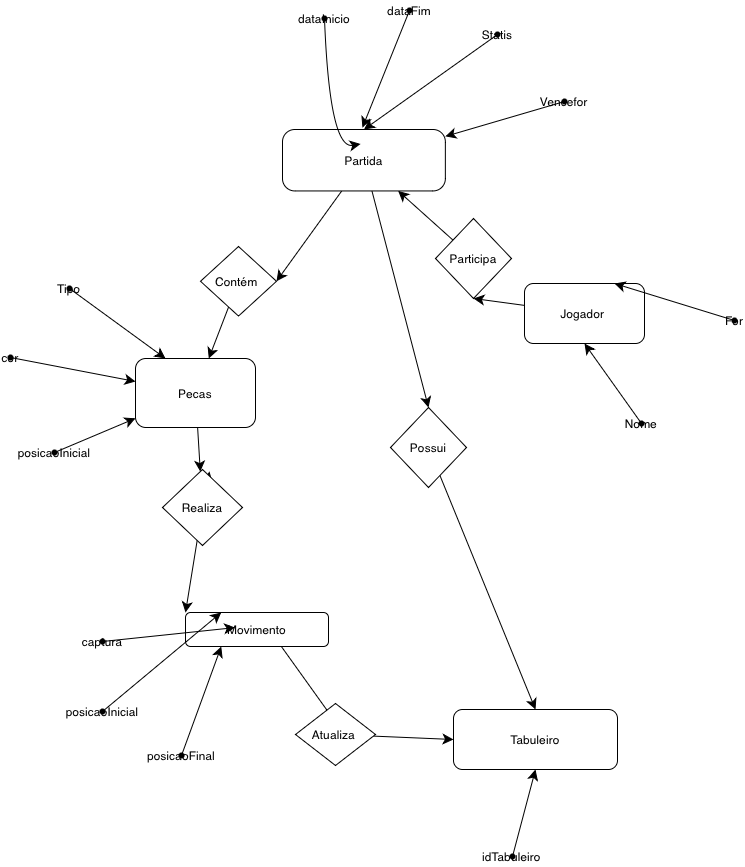

The diagram above was exported from draw.io. Its source (the exported page's mxGraphModel, read from the mxfile embedded in the PNG):
<mxGraphModel dx="655" dy="1485" grid="0" gridSize="10" guides="1" tooltips="1" connect="1" arrows="1" fold="1" page="0" pageScale="1" pageWidth="827" pageHeight="1169" math="0" shadow="0">
  <root>
    <mxCell id="0" />
    <mxCell id="1" parent="0" />
    <mxCell id="nGUfrVcsXOe1AB6mGZPG-22" style="edgeStyle=none;curved=1;rounded=0;orthogonalLoop=1;jettySize=auto;html=1;fontSize=12;startSize=8;endSize=8;" edge="1" parent="1" source="nGUfrVcsXOe1AB6mGZPG-23">
      <mxGeometry relative="1" as="geometry">
        <mxPoint x="-53" y="368" as="targetPoint" />
      </mxGeometry>
    </mxCell>
    <mxCell id="nGUfrVcsXOe1AB6mGZPG-2" value="Pecas" style="rounded=1;whiteSpace=wrap;html=1;" vertex="1" parent="1">
      <mxGeometry x="-127" y="255" width="120" height="69" as="geometry" />
    </mxCell>
    <mxCell id="nGUfrVcsXOe1AB6mGZPG-26" style="edgeStyle=none;curved=1;rounded=0;orthogonalLoop=1;jettySize=auto;html=1;entryX=0;entryY=0;entryDx=0;entryDy=0;fontSize=12;startSize=8;endSize=8;exitX=0.5;exitY=0;exitDx=0;exitDy=0;" edge="1" parent="1" source="nGUfrVcsXOe1AB6mGZPG-3" target="nGUfrVcsXOe1AB6mGZPG-25">
      <mxGeometry relative="1" as="geometry">
        <mxPoint x="165" y="640" as="sourcePoint" />
      </mxGeometry>
    </mxCell>
    <mxCell id="nGUfrVcsXOe1AB6mGZPG-3" value="Movimento" style="rounded=1;whiteSpace=wrap;html=1;" vertex="1" parent="1">
      <mxGeometry x="-77" y="509" width="143" height="34" as="geometry" />
    </mxCell>
    <mxCell id="nGUfrVcsXOe1AB6mGZPG-12" style="edgeStyle=none;curved=1;rounded=0;orthogonalLoop=1;jettySize=auto;html=1;fontSize=12;startSize=8;endSize=8;entryX=1;entryY=0.5;entryDx=0;entryDy=0;" edge="1" parent="1" source="nGUfrVcsXOe1AB6mGZPG-4" target="nGUfrVcsXOe1AB6mGZPG-13">
      <mxGeometry relative="1" as="geometry">
        <mxPoint x="353" y="435" as="targetPoint" />
      </mxGeometry>
    </mxCell>
    <mxCell id="nGUfrVcsXOe1AB6mGZPG-4" value="Jogador&amp;nbsp;" style="rounded=1;whiteSpace=wrap;html=1;" vertex="1" parent="1">
      <mxGeometry x="262" y="180" width="120" height="60" as="geometry" />
    </mxCell>
    <mxCell id="nGUfrVcsXOe1AB6mGZPG-1" value="Tabuleiro" style="rounded=1;whiteSpace=wrap;html=1;" vertex="1" parent="1">
      <mxGeometry x="191" y="606" width="164" height="60" as="geometry" />
    </mxCell>
    <mxCell id="nGUfrVcsXOe1AB6mGZPG-17" style="edgeStyle=none;curved=1;rounded=0;orthogonalLoop=1;jettySize=auto;html=1;entryX=0.5;entryY=0;entryDx=0;entryDy=0;fontSize=12;startSize=8;endSize=8;" edge="1" parent="1" source="nGUfrVcsXOe1AB6mGZPG-5" target="nGUfrVcsXOe1AB6mGZPG-16">
      <mxGeometry relative="1" as="geometry" />
    </mxCell>
    <mxCell id="nGUfrVcsXOe1AB6mGZPG-20" style="edgeStyle=none;curved=1;rounded=0;orthogonalLoop=1;jettySize=auto;html=1;entryX=0;entryY=0.5;entryDx=0;entryDy=0;fontSize=12;startSize=8;endSize=8;" edge="1" parent="1" source="nGUfrVcsXOe1AB6mGZPG-5" target="nGUfrVcsXOe1AB6mGZPG-19">
      <mxGeometry relative="1" as="geometry" />
    </mxCell>
    <mxCell id="nGUfrVcsXOe1AB6mGZPG-5" value="Partida" style="rounded=1;whiteSpace=wrap;html=1;arcSize=20;rotation=0;" vertex="1" parent="1">
      <mxGeometry x="20" y="26" width="162.86" height="61.44" as="geometry" />
    </mxCell>
    <mxCell id="nGUfrVcsXOe1AB6mGZPG-15" style="edgeStyle=none;curved=1;rounded=0;orthogonalLoop=1;jettySize=auto;html=1;fontSize=12;startSize=8;endSize=8;" edge="1" parent="1" source="nGUfrVcsXOe1AB6mGZPG-13" target="nGUfrVcsXOe1AB6mGZPG-5">
      <mxGeometry relative="1" as="geometry" />
    </mxCell>
    <mxCell id="nGUfrVcsXOe1AB6mGZPG-13" value="Participa" style="rhombus;whiteSpace=wrap;html=1;direction=south;" vertex="1" parent="1">
      <mxGeometry x="173" y="115" width="76" height="80" as="geometry" />
    </mxCell>
    <mxCell id="nGUfrVcsXOe1AB6mGZPG-18" style="edgeStyle=none;curved=1;rounded=0;orthogonalLoop=1;jettySize=auto;html=1;fontSize=12;startSize=8;endSize=8;" edge="1" parent="1" source="nGUfrVcsXOe1AB6mGZPG-16" target="nGUfrVcsXOe1AB6mGZPG-2">
      <mxGeometry relative="1" as="geometry" />
    </mxCell>
    <mxCell id="nGUfrVcsXOe1AB6mGZPG-16" value="Contém&amp;nbsp;" style="rhombus;whiteSpace=wrap;html=1;direction=south;" vertex="1" parent="1">
      <mxGeometry x="-62" y="143" width="76" height="69.56" as="geometry" />
    </mxCell>
    <mxCell id="nGUfrVcsXOe1AB6mGZPG-21" style="edgeStyle=none;curved=1;rounded=0;orthogonalLoop=1;jettySize=auto;html=1;entryX=0.5;entryY=0;entryDx=0;entryDy=0;fontSize=12;startSize=8;endSize=8;" edge="1" parent="1" source="nGUfrVcsXOe1AB6mGZPG-19" target="nGUfrVcsXOe1AB6mGZPG-1">
      <mxGeometry relative="1" as="geometry" />
    </mxCell>
    <mxCell id="nGUfrVcsXOe1AB6mGZPG-19" value="Possui" style="rhombus;whiteSpace=wrap;html=1;direction=south;" vertex="1" parent="1">
      <mxGeometry x="128" y="304" width="76" height="80" as="geometry" />
    </mxCell>
    <mxCell id="nGUfrVcsXOe1AB6mGZPG-24" style="edgeStyle=none;curved=1;rounded=0;orthogonalLoop=1;jettySize=auto;html=1;entryX=0;entryY=0;entryDx=0;entryDy=0;fontSize=12;startSize=8;endSize=8;" edge="1" parent="1" source="nGUfrVcsXOe1AB6mGZPG-23" target="nGUfrVcsXOe1AB6mGZPG-3">
      <mxGeometry relative="1" as="geometry" />
    </mxCell>
    <mxCell id="nGUfrVcsXOe1AB6mGZPG-28" style="edgeStyle=none;curved=1;rounded=0;orthogonalLoop=1;jettySize=auto;html=1;fontSize=12;startSize=8;endSize=8;entryX=0;entryY=0.5;entryDx=0;entryDy=0;" edge="1" parent="1" source="nGUfrVcsXOe1AB6mGZPG-25" target="nGUfrVcsXOe1AB6mGZPG-1">
      <mxGeometry relative="1" as="geometry">
        <mxPoint x="247.18181818181802" y="473.181818181818" as="targetPoint" />
      </mxGeometry>
    </mxCell>
    <mxCell id="nGUfrVcsXOe1AB6mGZPG-25" value="Atualiza&amp;nbsp;" style="rhombus;whiteSpace=wrap;html=1;direction=west;" vertex="1" parent="1">
      <mxGeometry x="33" y="600" width="80" height="62" as="geometry" />
    </mxCell>
    <mxCell id="nGUfrVcsXOe1AB6mGZPG-29" value="" style="edgeStyle=none;curved=1;rounded=0;orthogonalLoop=1;jettySize=auto;html=1;fontSize=12;startSize=8;endSize=8;" edge="1" parent="1" source="nGUfrVcsXOe1AB6mGZPG-2" target="nGUfrVcsXOe1AB6mGZPG-23">
      <mxGeometry relative="1" as="geometry">
        <mxPoint x="-61" y="324" as="sourcePoint" />
        <mxPoint x="-53" y="368" as="targetPoint" />
      </mxGeometry>
    </mxCell>
    <mxCell id="nGUfrVcsXOe1AB6mGZPG-23" value="Realiza" style="rhombus;whiteSpace=wrap;html=1;direction=west;" vertex="1" parent="1">
      <mxGeometry x="-100" y="366" width="80" height="76" as="geometry" />
    </mxCell>
    <mxCell id="nGUfrVcsXOe1AB6mGZPG-34" style="edgeStyle=none;curved=1;rounded=0;orthogonalLoop=1;jettySize=auto;html=1;fontSize=12;startSize=8;endSize=8;entryX=0.5;entryY=1;entryDx=0;entryDy=0;" edge="1" parent="1" source="nGUfrVcsXOe1AB6mGZPG-30" target="nGUfrVcsXOe1AB6mGZPG-4">
      <mxGeometry relative="1" as="geometry">
        <mxPoint x="352" y="251" as="targetPoint" />
      </mxGeometry>
    </mxCell>
    <mxCell id="nGUfrVcsXOe1AB6mGZPG-30" value="Nome" style="shape=waypoint;sketch=0;size=6;pointerEvents=1;points=[];fillColor=none;resizable=0;rotatable=0;perimeter=centerPerimeter;snapToPoint=1;" vertex="1" parent="1">
      <mxGeometry x="369" y="310" width="20" height="20" as="geometry" />
    </mxCell>
    <mxCell id="nGUfrVcsXOe1AB6mGZPG-36" style="edgeStyle=none;curved=1;rounded=0;orthogonalLoop=1;jettySize=auto;html=1;entryX=0.75;entryY=0;entryDx=0;entryDy=0;fontSize=12;startSize=8;endSize=8;" edge="1" parent="1" source="nGUfrVcsXOe1AB6mGZPG-35" target="nGUfrVcsXOe1AB6mGZPG-4">
      <mxGeometry relative="1" as="geometry" />
    </mxCell>
    <mxCell id="nGUfrVcsXOe1AB6mGZPG-35" value="For" style="shape=waypoint;sketch=0;size=6;pointerEvents=1;points=[];fillColor=none;resizable=0;rotatable=0;perimeter=centerPerimeter;snapToPoint=1;" vertex="1" parent="1">
      <mxGeometry x="462" y="207" width="20" height="20" as="geometry" />
    </mxCell>
    <mxCell id="nGUfrVcsXOe1AB6mGZPG-46" style="edgeStyle=none;curved=1;rounded=0;orthogonalLoop=1;jettySize=auto;html=1;entryX=0.5;entryY=0;entryDx=0;entryDy=0;fontSize=12;startSize=8;endSize=8;" edge="1" parent="1" source="nGUfrVcsXOe1AB6mGZPG-37" target="nGUfrVcsXOe1AB6mGZPG-5">
      <mxGeometry relative="1" as="geometry" />
    </mxCell>
    <mxCell id="nGUfrVcsXOe1AB6mGZPG-37" value="Statis" style="shape=waypoint;sketch=0;size=6;pointerEvents=1;points=[];fillColor=none;resizable=0;rotatable=0;perimeter=centerPerimeter;snapToPoint=1;" vertex="1" parent="1">
      <mxGeometry x="225" y="-79" width="20" height="20" as="geometry" />
    </mxCell>
    <mxCell id="nGUfrVcsXOe1AB6mGZPG-43" style="edgeStyle=none;curved=1;rounded=0;orthogonalLoop=1;jettySize=auto;html=1;fontSize=12;startSize=8;endSize=8;" edge="1" parent="1" source="nGUfrVcsXOe1AB6mGZPG-38" target="nGUfrVcsXOe1AB6mGZPG-5">
      <mxGeometry relative="1" as="geometry" />
    </mxCell>
    <mxCell id="nGUfrVcsXOe1AB6mGZPG-38" value="Vencefor" style="shape=waypoint;sketch=0;size=6;pointerEvents=1;points=[];fillColor=none;resizable=0;rotatable=0;perimeter=centerPerimeter;snapToPoint=1;" vertex="1" parent="1">
      <mxGeometry x="292" y="-12" width="20" height="20" as="geometry" />
    </mxCell>
    <mxCell id="nGUfrVcsXOe1AB6mGZPG-48" style="edgeStyle=none;curved=1;rounded=0;orthogonalLoop=1;jettySize=auto;html=1;fontSize=12;startSize=8;endSize=8;" edge="1" parent="1" source="nGUfrVcsXOe1AB6mGZPG-39">
      <mxGeometry relative="1" as="geometry">
        <mxPoint x="98.09090909090901" y="40.45454545454527" as="targetPoint" />
        <Array as="points">
          <mxPoint x="67" y="46" />
        </Array>
      </mxGeometry>
    </mxCell>
    <mxCell id="nGUfrVcsXOe1AB6mGZPG-39" value="dataInicio" style="shape=waypoint;sketch=0;size=6;pointerEvents=1;points=[];fillColor=none;resizable=0;rotatable=0;perimeter=centerPerimeter;snapToPoint=1;" vertex="1" parent="1">
      <mxGeometry x="52" y="-95" width="20" height="20" as="geometry" />
    </mxCell>
    <mxCell id="nGUfrVcsXOe1AB6mGZPG-47" style="edgeStyle=none;curved=1;rounded=0;orthogonalLoop=1;jettySize=auto;html=1;fontSize=12;startSize=8;endSize=8;" edge="1" parent="1" source="nGUfrVcsXOe1AB6mGZPG-40">
      <mxGeometry relative="1" as="geometry">
        <mxPoint x="99.90909090909076" y="24.09090909090901" as="targetPoint" />
      </mxGeometry>
    </mxCell>
    <mxCell id="nGUfrVcsXOe1AB6mGZPG-40" value="dataFim" style="shape=waypoint;sketch=0;size=6;pointerEvents=1;points=[];fillColor=none;resizable=0;rotatable=0;perimeter=centerPerimeter;snapToPoint=1;" vertex="1" parent="1">
      <mxGeometry x="137" y="-103" width="20" height="20" as="geometry" />
    </mxCell>
    <mxCell id="nGUfrVcsXOe1AB6mGZPG-53" style="edgeStyle=none;curved=1;rounded=0;orthogonalLoop=1;jettySize=auto;html=1;fontSize=12;startSize=8;endSize=8;" edge="1" parent="1" source="nGUfrVcsXOe1AB6mGZPG-49" target="nGUfrVcsXOe1AB6mGZPG-2">
      <mxGeometry relative="1" as="geometry" />
    </mxCell>
    <mxCell id="nGUfrVcsXOe1AB6mGZPG-49" value="cor" style="shape=waypoint;sketch=0;size=6;pointerEvents=1;points=[];fillColor=none;resizable=0;rotatable=0;perimeter=centerPerimeter;snapToPoint=1;" vertex="1" parent="1">
      <mxGeometry x="-262" y="244" width="20" height="20" as="geometry" />
    </mxCell>
    <mxCell id="nGUfrVcsXOe1AB6mGZPG-54" style="edgeStyle=none;curved=1;rounded=0;orthogonalLoop=1;jettySize=auto;html=1;fontSize=12;startSize=8;endSize=8;" edge="1" parent="1" source="nGUfrVcsXOe1AB6mGZPG-50" target="nGUfrVcsXOe1AB6mGZPG-2">
      <mxGeometry relative="1" as="geometry" />
    </mxCell>
    <mxCell id="nGUfrVcsXOe1AB6mGZPG-50" value="posicaoInicial" style="shape=waypoint;sketch=0;size=6;pointerEvents=1;points=[];fillColor=none;resizable=0;rotatable=0;perimeter=centerPerimeter;snapToPoint=1;" vertex="1" parent="1">
      <mxGeometry x="-218" y="339" width="20" height="20" as="geometry" />
    </mxCell>
    <mxCell id="nGUfrVcsXOe1AB6mGZPG-52" style="edgeStyle=none;curved=1;rounded=0;orthogonalLoop=1;jettySize=auto;html=1;entryX=0.25;entryY=0;entryDx=0;entryDy=0;fontSize=12;startSize=8;endSize=8;" edge="1" parent="1" source="nGUfrVcsXOe1AB6mGZPG-51" target="nGUfrVcsXOe1AB6mGZPG-2">
      <mxGeometry relative="1" as="geometry" />
    </mxCell>
    <mxCell id="nGUfrVcsXOe1AB6mGZPG-51" value="Tipo" style="shape=waypoint;sketch=0;size=6;pointerEvents=1;points=[];fillColor=none;resizable=0;rotatable=0;perimeter=centerPerimeter;snapToPoint=1;" vertex="1" parent="1">
      <mxGeometry x="-203" y="174.99999999999997" width="20" height="20" as="geometry" />
    </mxCell>
    <mxCell id="nGUfrVcsXOe1AB6mGZPG-59" style="edgeStyle=none;curved=1;rounded=0;orthogonalLoop=1;jettySize=auto;html=1;entryX=0.25;entryY=0;entryDx=0;entryDy=0;fontSize=12;startSize=8;endSize=8;" edge="1" parent="1" source="nGUfrVcsXOe1AB6mGZPG-55" target="nGUfrVcsXOe1AB6mGZPG-3">
      <mxGeometry relative="1" as="geometry" />
    </mxCell>
    <mxCell id="nGUfrVcsXOe1AB6mGZPG-55" value="posicaoInicial" style="shape=waypoint;sketch=0;size=6;pointerEvents=1;points=[];fillColor=none;resizable=0;rotatable=0;perimeter=centerPerimeter;snapToPoint=1;" vertex="1" parent="1">
      <mxGeometry x="-170" y="598" width="20" height="20" as="geometry" />
    </mxCell>
    <mxCell id="nGUfrVcsXOe1AB6mGZPG-57" value="" style="edgeStyle=none;curved=1;rounded=0;orthogonalLoop=1;jettySize=auto;html=1;fontSize=12;startSize=8;endSize=8;entryX=0.25;entryY=1;entryDx=0;entryDy=0;" edge="1" parent="1" source="nGUfrVcsXOe1AB6mGZPG-56" target="nGUfrVcsXOe1AB6mGZPG-3">
      <mxGeometry relative="1" as="geometry">
        <mxPoint x="-47" y="577" as="targetPoint" />
      </mxGeometry>
    </mxCell>
    <mxCell id="nGUfrVcsXOe1AB6mGZPG-56" value="posicaoFinal" style="shape=waypoint;sketch=0;size=6;pointerEvents=1;points=[];fillColor=none;resizable=0;rotatable=0;perimeter=centerPerimeter;snapToPoint=1;" vertex="1" parent="1">
      <mxGeometry x="-91" y="642" width="20" height="20" as="geometry" />
    </mxCell>
    <mxCell id="nGUfrVcsXOe1AB6mGZPG-60" style="edgeStyle=none;curved=1;rounded=0;orthogonalLoop=1;jettySize=auto;html=1;fontSize=12;startSize=8;endSize=8;" edge="1" parent="1" source="nGUfrVcsXOe1AB6mGZPG-58">
      <mxGeometry relative="1" as="geometry">
        <mxPoint x="-27.363636363636488" y="524.090909090909" as="targetPoint" />
      </mxGeometry>
    </mxCell>
    <mxCell id="nGUfrVcsXOe1AB6mGZPG-58" value="captura" style="shape=waypoint;sketch=0;size=6;pointerEvents=1;points=[];fillColor=none;resizable=0;rotatable=0;perimeter=centerPerimeter;snapToPoint=1;" vertex="1" parent="1">
      <mxGeometry x="-170" y="528" width="20" height="20" as="geometry" />
    </mxCell>
    <mxCell id="nGUfrVcsXOe1AB6mGZPG-62" style="edgeStyle=none;curved=1;rounded=0;orthogonalLoop=1;jettySize=auto;html=1;entryX=0.5;entryY=1;entryDx=0;entryDy=0;fontSize=12;startSize=8;endSize=8;" edge="1" parent="1" source="nGUfrVcsXOe1AB6mGZPG-61" target="nGUfrVcsXOe1AB6mGZPG-1">
      <mxGeometry relative="1" as="geometry" />
    </mxCell>
    <mxCell id="nGUfrVcsXOe1AB6mGZPG-61" value="idTabuleiro" style="shape=waypoint;sketch=0;size=6;pointerEvents=1;points=[];fillColor=none;resizable=0;rotatable=0;perimeter=centerPerimeter;snapToPoint=1;" vertex="1" parent="1">
      <mxGeometry x="240" y="743" width="20" height="20" as="geometry" />
    </mxCell>
  </root>
</mxGraphModel>